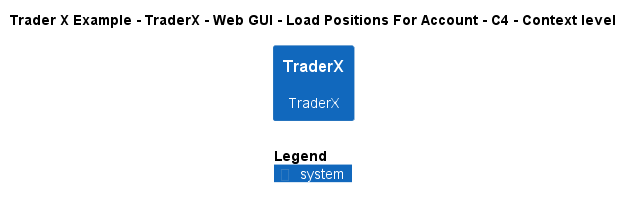

The diagram above was rendered by PlantUML. Its source (embedded in the PNG):
@startuml
!include ..\..\..\..\..\..\..\.c4s\C4_Context.puml

AddElementTag("c4interflow:lifecycle:new", $bgColor=green, $fontColor=#ffffff, $borderColor=green, $shadowing="False")
AddElementTag("c4interflow:lifecycle:changed", $bgColor=orange, $fontColor=#ffffff, $borderColor=orange, $shadowing="False")
AddElementTag("c4interflow:lifecycle:removed", $bgColor=red, $fontColor=#ffffff, $borderColor=red, $shadowing="False")

AddRelTag("c4interflow:lifecycle:new", $textColor=green, $lineColor=green)
AddRelTag("c4interflow:lifecycle:changed", $textColor=orange, $lineColor=orange)
AddRelTag("c4interflow:lifecycle:removed", $textColor=red, $lineColor=red)

SHOW_PERSON_PORTRAIT()
LAYOUT_TOP_DOWN()

skinparam linetype polyline

title Trader X Example - TraderX - Web GUI - Load Positions For Account - C4 - Context level

System(TraderXExample.SoftwareSystems.TraderX, "TraderX", "TraderX")



SHOW_LEGEND()
@enduml